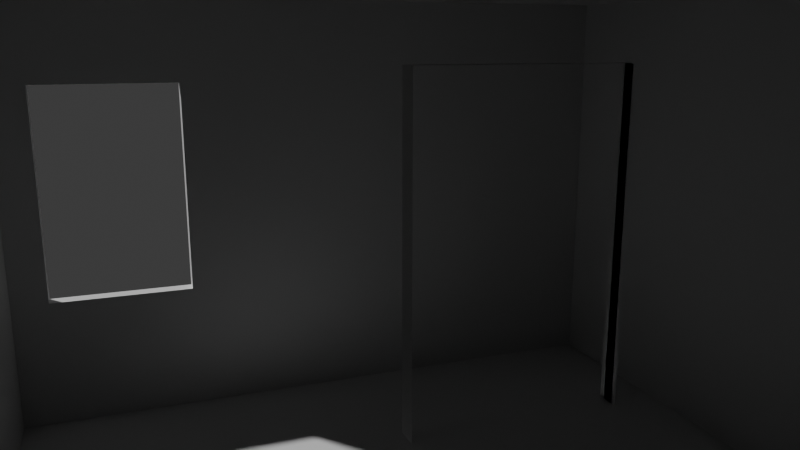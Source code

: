 # Source: roomfromscratch.blend  (saved by Blender 5.0.119; exported with 4.5.12 LTS)
import bpy
from mathutils import Matrix  # noqa: F401  (used for matrix-valued properties, if any)

bpy.ops.wm.read_factory_settings(use_empty=True)
scene = bpy.context.scene
scene.name = 'Scene'

# ---- collections
col_collection = bpy.data.collections.new('Collection'); scene.collection.children.link(col_collection)

# ---- materials (node trees are filled in below, after node groups)
mat_material = bpy.data.materials.new('Material')
mat_material.alpha_threshold = 0.0
mat_material.use_backface_culling_lightprobe_volume = False
mat_material.roughness = 0.5
mat_material.line_color = (0.0, 0.0, 0.0, 1.0)

# ---- material node trees
mat_material.use_nodes = True; mat_material.node_tree.nodes.clear()
_N = mat_material.node_tree.nodes; _L = mat_material.node_tree.links
n0 = _N.new('ShaderNodeOutputMaterial'); n0.name = 'Material Output'; n0.location = (200, 100)
n1 = _N.new('ShaderNodeBsdfPrincipled'); n1.name = 'Principled BSDF'; n1.location = (-200, 100)
_L.new(n1.outputs[0], n0.inputs[0])
n0.is_active_output = True

# ---- world
world_world = bpy.data.worlds.new('World'); scene.world = world_world
world_world.use_nodes = True; world_world.node_tree.nodes.clear()
_N = world_world.node_tree.nodes; _L = world_world.node_tree.links
n0 = _N.new('ShaderNodeOutputWorld'); n0.name = 'World Output'; n0.location = (200, 100)
n1 = _N.new('ShaderNodeBackground'); n1.name = 'Background'; n1.location = (-200, 100)
n1.inputs[0].default_value = (0.05088, 0.05088, 0.05088, 1.0)
_L.new(n1.outputs[0], n0.inputs[0])
n0.is_active_output = True
world_world.color = (0.05088, 0.05088, 0.05088)
world_world.sun_shadow_jitter_overblur = 0.0

# ---- cameras
cam_camera = bpy.data.cameras.new('Camera')
cam_camera.clip_end = 100.0
cam_camera.lens = 35.0
cam_camera.ortho_scale = 7.314

# ---- meshes
me_cube = bpy.data.meshes.new('Cube')
me_cube.from_pydata([(1.847, 2.431, 2.438), (1.847, 2.431, 0.0), (1.847, -2.431, 2.438), (1.847, -2.431, 0.0), (-1.847, 2.431, 2.438), (-1.847, 2.431, 0.0), (-1.847, -2.431, 2.438), (-1.847, -2.431, 0.0), (0.8466, -2.431, 0.74), (1.647, -2.431, 0.74), (1.647, -2.431, 1.97), (0.8466, -2.431, 1.97), (1.847, 2.341, 0.0), (-1.847, 2.341, 0.0), (1.847, 2.341, 2.438), (-1.847, -2.521, 0.0), (-1.847, -2.521, 2.438), (1.847, -2.521, 2.438), (1.847, -2.521, 0.0), (-1.847, 2.341, 2.438), (0.8466, -2.521, 0.74), (1.647, -2.521, 0.74), (1.647, -2.521, 1.97), (0.8466, -2.521, 1.97), (-1.937, -2.431, 2.438), (-1.937, -2.431, 0.0), (-1.937, 2.341, 0.0), (-1.937, 2.341, 2.438), (1.937, -2.431, 2.438), (1.937, -2.431, 0.0), (1.937, 2.341, 2.438), (1.937, 2.341, 0.0), (1.937, -2.431, 2.438), (1.937, -2.431, 0.0), (1.937, -2.521, 0.0), (1.937, -2.521, 2.438), (1.937, 2.431, 2.438), (1.937, 2.431, 0.0), (1.937, 2.341, 2.438), (1.937, 2.341, 0.0), (-1.937, 2.431, 2.438), (-1.937, 2.431, 0.0), (-1.937, 2.341, 2.438), (-1.937, 2.341, 0.0), (-1.847, -2.521, 0.0), (-1.847, -2.521, 2.438), (-1.937, -2.521, 0.0), (-1.937, -2.521, 2.438)], [], [(0, 4, 6, 2), (4, 19, 42, 40), (5, 1, 3, 7), (8, 11, 23, 20), (7, 3, 18, 15), (18, 17, 22, 21, 20, 23, 16, 15), (13, 19, 14, 12), (16, 23, 22, 17), (9, 8, 20, 21), (12, 14, 38, 39), (2, 6, 16, 17), (10, 9, 21, 22), (6, 7, 15, 16), (4, 0, 14, 19), (11, 10, 22, 23), (18, 3, 33, 34), (1, 5, 13, 12), (1, 0, 4, 5), (3, 7, 6, 11, 8, 9, 10, 2), (2, 10, 11, 6), (12, 3, 29, 31), (13, 7, 25, 26), (25, 24, 27, 26), (19, 13, 26, 27), (7, 6, 45, 44), (6, 19, 27, 24), (29, 28, 30, 31), (14, 12, 31, 30), (3, 2, 28, 29), (2, 14, 30, 28), (33, 32, 35, 34), (3, 2, 32, 33), (2, 17, 35, 32), (17, 18, 34, 35), (36, 37, 39, 38), (1, 12, 39, 37), (0, 1, 37, 36), (14, 0, 36, 38), (41, 40, 42, 43), (13, 5, 41, 43), (19, 13, 43, 42), (5, 4, 40, 41), (44, 45, 47, 46), (25, 7, 44, 46), (24, 25, 46, 47), (6, 24, 47, 45), (7, 13, 19, 6), (14, 2, 3, 12)])
_uv = me_cube.uv_layers.new(name='UVMap')
_uv.uv.foreach_set('vector', [0.625, 0.5, 0.875, 0.5, 0.875, 0.75, 0.625, 0.75, 0.875, 0.5, 0.875, 0.5, 0.875, 0.5, 0.875, 0.5, 0.125, 0.5, 0.375, 0.5, 0.375, 0.75, 0.125, 0.75, 0.0, 0.0, 0.0, 0.0, 0.0, 0.0, 0.0, 0.0, 0.125, 0.75, 0.375, 0.75, 0.375, 0.75, 0.125, 0.75, 0.375, 0.75, 0.625, 0.75, 0.5443, 0.7854, 0.4294, 0.7854, 0.4294, 0.8413, 0.5443, 0.8413, 0.625, 1.0, 0.375, 1.0, 0.375, 0.25, 0.625, 0.25, 0.625, 0.5, 0.375, 0.5, 0.625, 1.0, 0.5443, 0.8413, 0.5443, 0.7854, 0.625, 0.75, 0.0, 0.0, 0.0, 0.0, 0.0, 0.0, 0.0, 0.0, 0.375, 0.5, 0.625, 0.5, 0.625, 0.5, 0.375, 0.5, 0.625, 0.75, 0.875, 0.75, 0.875, 0.75, 0.625, 0.75, 0.0, 0.0, 0.0, 0.0, 0.0, 0.0, 0.0, 0.0, 0.625, 0.0, 0.375, 0.0, 0.375, 0.0, 0.625, 0.0, 0.875, 0.5, 0.625, 0.5, 0.625, 0.5, 0.875, 0.5, 0.0, 0.0, 0.0, 0.0, 0.0, 0.0, 0.0, 0.0, 0.375, 0.75, 0.375, 0.75, 0.375, 0.75, 0.375, 0.75, 0.375, 0.5, 0.125, 0.5, 0.125, 0.5, 0.375, 0.5, 0.0, 0.0, 0.0, 0.0, 0.0, 0.0, 0.0, 0.0, 0.0, 0.0, 0.0, 0.0, 0.0, 0.0, 0.0, 0.0, 0.0, 0.0, 0.0, 0.0, 0.0, 0.0, 0.0, 0.0, 0.0, 0.0, 0.0, 0.0, 0.0, 0.0, 0.0, 0.0, 0.0, 0.0, 0.0, 0.0, 0.0, 0.0, 0.0, 0.0, 0.0, 0.0, 0.0, 0.0, 0.0, 0.0, 0.0, 0.0, 0.375, 0.0, 0.625, 0.0, 0.625, 0.25, 0.375, 0.25, 0.625, 0.25, 0.375, 0.25, 0.375, 0.25, 0.625, 0.25, 0.0, 0.0, 0.0, 0.0, 0.0, 0.0, 0.0, 0.0, 0.0, 0.0, 0.0, 0.0, 0.0, 0.0, 0.0, 0.0, 0.375, 0.75, 0.625, 0.75, 0.625, 0.5, 0.375, 0.5, 0.625, 0.5, 0.375, 0.5, 0.375, 0.5, 0.625, 0.5, 0.0, 0.0, 0.0, 0.0, 0.0, 0.0, 0.0, 0.0, 0.0, 0.0, 0.0, 0.0, 0.0, 0.0, 0.0, 0.0, 0.375, 0.75, 0.625, 0.75, 0.625, 0.75, 0.375, 0.75, 0.0, 0.0, 0.0, 0.0, 0.0, 0.0, 0.0, 0.0, 0.625, 0.75, 0.625, 0.75, 0.625, 0.75, 0.625, 0.75, 0.625, 0.75, 0.375, 0.75, 0.375, 0.75, 0.625, 0.75, 0.625, 0.5, 0.375, 0.5, 0.375, 0.5, 0.625, 0.5, 0.375, 0.5, 0.375, 0.5, 0.375, 0.5, 0.375, 0.5, 0.0, 0.0, 0.0, 0.0, 0.0, 0.0, 0.0, 0.0, 0.625, 0.5, 0.625, 0.5, 0.625, 0.5, 0.625, 0.5, 0.375, 0.25, 0.625, 0.25, 0.625, 0.25, 0.375, 0.25, 0.125, 0.5, 0.125, 0.5, 0.125, 0.5, 0.125, 0.5, 0.625, 0.25, 0.375, 0.25, 0.375, 0.25, 0.625, 0.25, 0.0, 0.0, 0.0, 0.0, 0.0, 0.0, 0.0, 0.0, 0.0, 0.0, 0.0, 0.0, 0.0, 0.0, 0.0, 0.0, 0.0, 0.0, 0.0, 0.0, 0.0, 0.0, 0.0, 0.0, 0.625, 0.0, 0.375, 0.0, 0.375, 0.0, 0.625, 0.0, 0.0, 0.0, 0.0, 0.0, 0.0, 0.0, 0.0, 0.0, 0.0, 0.0, 0.0, 0.0, 0.0, 0.0, 0.0, 0.0, 0.0, 0.0, 0.0, 0.0, 0.0, 0.0, 0.0, 0.0])
me_cube.materials.append(mat_material)
me_cube.use_mirror_vertex_groups = False
me_cube.update()
me_cube_001 = bpy.data.meshes.new('Cube.001')
me_cube_001.from_pydata([(-0.4, 0.045, -0.615), (0.4, 0.045, -0.615), (0.4, 0.045, 0.615), (-0.4, 0.045, 0.615), (-0.4, -0.045, -0.615), (0.4, -0.045, -0.615), (0.4, -0.045, 0.615), (-0.4, -0.045, 0.615), (-0.4, -0.045, -0.615), (-0.4, 0.045, -0.615), (-0.4, 0.025, -0.615), (-0.4, -0.0225, -0.615), (-0.4, -0.0225, 0.615), (-0.4, 0.0225, 0.615), (0.4, -0.0225, 0.615), (0.4, 0.0225, 0.615)], [(10, 9), (8, 11)], [(0, 3, 13, 12, 7, 4), (1, 0, 4, 5), (2, 1, 5, 6, 14, 15), (3, 2, 15, 14, 6, 7, 12, 13), (11, 12, 13, 10), (14, 15, 13, 12)])
_uv = me_cube_001.uv_layers.new(name='UVMap')
_uv.uv.foreach_set('vector', [0.0, 0.0, 0.0, 0.0, 0.0, 0.0, 0.0, 0.0, 0.0, 0.0, 0.0, 0.0, 0.0, 0.0, 0.0, 0.0, 0.0, 0.0, 0.0, 0.0, 0.0, 0.0, 0.0, 0.0, 0.0, 0.0, 0.0, 0.0, 0.0, 0.0, 0.0, 0.0, 0.0, 0.0, 0.0, 0.0, 0.0, 0.0, 0.0, 0.0, 0.0, 0.0, 0.0, 0.0, 0.0, 0.0, 0.0, 0.0, 0.0, 0.0, 0.0, 0.0, 0.0, 0.0, 0.0, 0.0, 0.0, 0.0, 0.0, 0.0, 0.0, 0.0, 0.0, 0.0])
me_cube_001.materials.append(mat_material)
me_cube_001.use_mirror_vertex_groups = False
me_cube_001.update()

# ---- objects
ob_cube = bpy.data.objects.new('Cube', me_cube)
ob_camera = bpy.data.objects.new('Camera', cam_camera)
ob_window = bpy.data.objects.new('Window', me_cube_001)

# ---- transforms, parenting, visibility, modifiers, constraints
ob_cube.location = (0.0, 0.0, 0.0)
ob_cube.lock_rotations_4d = False
ob_cube.empty_display_type = 'ARROWS'
ob_cube.lineart.crease_threshold = 0.0
ob_camera.location = (1.266, 2.225, 2.184)
ob_camera.rotation_euler = (1.342, -5.316e-06, 2.78)
ob_camera.lock_rotations_4d = False
ob_camera.empty_display_type = 'ARROWS'
ob_camera.color = (0.0, 0.0, 0.0, 0.0)
ob_camera.display_type = 'WIRE'
ob_camera.lineart.crease_threshold = 0.0
ob_window.location = (0.0, 0.0, 1.507)
ob_window.lock_rotations_4d = False
ob_window.empty_display_type = 'ARROWS'
ob_window.lineart.crease_threshold = 0.0

# ---- collection membership
col_collection.objects.link(ob_cube)
col_collection.objects.link(ob_camera)
col_collection.objects.link(ob_window)

# ---- scene / render settings (as saved in the file)
scene.camera = ob_camera
scene.frame_start = 1; scene.frame_end = 250; scene.frame_set(1)
scene.render.engine = 'BLENDER_EEVEE_NEXT'
scene.render.bake_bias = 0.0
scene.render.bake_samples = 0
scene.cycles.sampling_pattern = 'TABULATED_SOBOL'
scene.eevee.use_volume_custom_range = False
bpy.context.view_layer.update()

# ---- added for rendering (the .blend has no usable light): sun
light_auto_sun = bpy.data.lights.new('AutoSun', 'SUN')
light_auto_sun.energy = 3.0
light_auto_sun.angle = 0.0523599
ob_auto_sun = bpy.data.objects.new('AutoSun', light_auto_sun)
scene.collection.objects.link(ob_auto_sun)
ob_auto_sun.rotation_euler = (0.872665, 0.174533, 0.523599)
bpy.context.view_layer.update()
